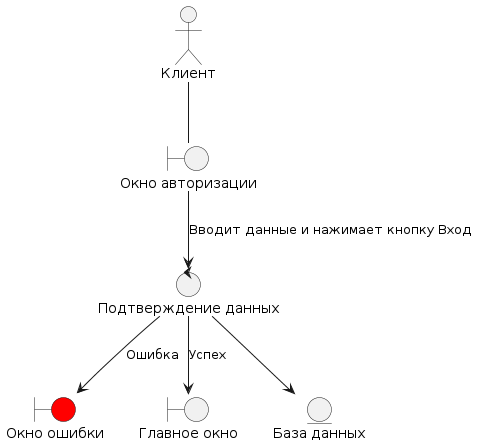

The diagram above was rendered by PlantUML. Its source (embedded in the PNG):
@startuml
boundary "Окно авторизации" as entry_window
boundary "Окно ошибки" as error_window #red
boundary "Главное окно" as main_window

actor "Клиент" as user

Entity "База данных" as DB

control "Подтверждение данных" as validation_control

validation_control --> DB

user -- entry_window

entry_window --> validation_control : Вводит данные и нажимает кнопку Вход
validation_control --> main_window: Успех
validation_control --> error_window: Ошибка
@enduml